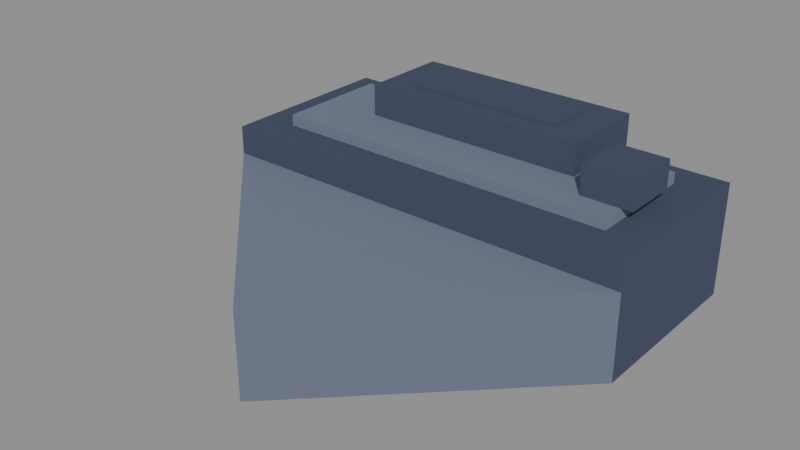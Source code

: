 # Source: s2-miner-inactive-00.blend  (saved by Blender 5.2.44; exported with 4.5.12 LTS)
import bpy
from mathutils import Matrix  # noqa: F401  (used for matrix-valued properties, if any)

bpy.ops.wm.read_factory_settings(use_empty=True)
scene = bpy.context.scene
scene.name = 'Scene'

# ---- materials (node trees are filled in below, after node groups)
mat_pal_dim_0 = bpy.data.materials.new('pal-dim_0')
mat_pal_dim_1 = bpy.data.materials.new('pal-dim_1')

# ---- material node trees
mat_pal_dim_0.use_nodes = True; mat_pal_dim_0.node_tree.nodes.clear()
_N = mat_pal_dim_0.node_tree.nodes; _L = mat_pal_dim_0.node_tree.links
n0 = _N.new('ShaderNodeOutputMaterial'); n0.name = 'Material Output'; n0.location = (0, 0)
n1 = _N.new('ShaderNodeBsdfToon'); n1.name = 'Toon BSDF'; n1.location = (0, 0)
n1.width = 160
n1.inputs[0].default_value = (0.05464, 0.06621, 0.1025, 1.0)
n1.inputs[1].default_value = 0.8
n2 = _N.new('ShaderNodeEmission'); n2.name = 'Emission'; n2.location = (0, 0)
n2.inputs[0].default_value = (0.02732, 0.0331, 0.05127, 1.0)
n2.inputs[1].default_value = 0.25
n3 = _N.new('ShaderNodeAddShader'); n3.name = 'Add Shader'; n3.location = (0, 0)
_L.new(n1.outputs[0], n3.inputs[0])
_L.new(n2.outputs[0], n3.inputs[1])
_L.new(n3.outputs[0], n0.inputs[0])
n0.is_active_output = True
mat_pal_dim_1.use_nodes = True; mat_pal_dim_1.node_tree.nodes.clear()
_N = mat_pal_dim_1.node_tree.nodes; _L = mat_pal_dim_1.node_tree.links
n0 = _N.new('ShaderNodeOutputMaterial'); n0.name = 'Material Output'; n0.location = (0, 0)
n1 = _N.new('ShaderNodeBsdfToon'); n1.name = 'Toon BSDF'; n1.location = (0, 0)
n1.width = 160
n1.inputs[0].default_value = (0.137, 0.1564, 0.214, 1.0)
n1.inputs[1].default_value = 0.8
n2 = _N.new('ShaderNodeEmission'); n2.name = 'Emission'; n2.location = (0, 0)
n2.inputs[0].default_value = (0.06848, 0.07819, 0.107, 1.0)
n2.inputs[1].default_value = 0.25
n3 = _N.new('ShaderNodeAddShader'); n3.name = 'Add Shader'; n3.location = (0, 0)
_L.new(n1.outputs[0], n3.inputs[0])
_L.new(n2.outputs[0], n3.inputs[1])
_L.new(n3.outputs[0], n0.inputs[0])
n0.is_active_output = True

# ---- meshes
me_body = bpy.data.meshes.new('body')
me_body.from_pydata([(-0.5, -0.1333, 0.0), (0.5, -0.1333, 0.0), (0.5, 0.3, 0.0), (-0.5, 0.3, 0.0), (-0.5, -0.1333, 0.2667), (0.5, -0.1333, 0.2667), (0.5, 0.3, 0.2667), (-0.5, 0.3, 0.2667)], [], [(3, 2, 1, 0), (4, 5, 6, 7), (0, 1, 5, 4), (1, 2, 6, 5), (2, 3, 7, 6), (3, 0, 4, 7)])
me_body.materials.append(mat_pal_dim_0)
me_body.update()
me_body_top = bpy.data.meshes.new('body-top')
me_body_top.from_pydata([(-0.4133, -0.05333, 0.2667), (0.4133, -0.05333, 0.2667), (0.4133, 0.22, 0.2667), (-0.4133, 0.22, 0.2667), (-0.4133, -0.05333, 0.2933), (0.4133, -0.05333, 0.2933), (0.4133, 0.22, 0.2933), (-0.4133, 0.22, 0.2933)], [], [(3, 2, 1, 0), (4, 5, 6, 7), (0, 1, 5, 4), (1, 2, 6, 5), (2, 3, 7, 6), (3, 0, 4, 7)])
me_body_top.materials.append(mat_pal_dim_1)
me_body_top.update()
me_hopper = bpy.data.meshes.new('hopper')
me_hopper.from_pydata([(-0.2667, 0.06667, 0.2933), (0.2667, 0.06667, 0.2933), (0.2667, 0.28, 0.2933), (-0.2667, 0.28, 0.2933), (-0.2667, 0.06667, 0.3667), (0.2667, 0.06667, 0.3667), (0.2667, 0.28, 0.3667), (-0.2667, 0.28, 0.3667)], [], [(3, 2, 1, 0), (4, 5, 6, 7), (0, 1, 5, 4), (1, 2, 6, 5), (2, 3, 7, 6), (3, 0, 4, 7)])
me_hopper.materials.append(mat_pal_dim_0)
me_hopper.update()
me_hopper_in = bpy.data.meshes.new('hopper-in')
me_hopper_in.from_pydata([(-0.1867, 0.1133, 0.3667), (0.1867, 0.1133, 0.3667), (0.1867, 0.2333, 0.3667), (-0.1867, 0.2333, 0.3667), (-0.1867, 0.1133, 0.3733), (0.1867, 0.1133, 0.3733), (0.1867, 0.2333, 0.3733), (-0.1867, 0.2333, 0.3733)], [], [(3, 2, 1, 0), (4, 5, 6, 7), (0, 1, 5, 4), (1, 2, 6, 5), (2, 3, 7, 6), (3, 0, 4, 7)])
me_hopper_in.materials.append(mat_pal_dim_0)
me_hopper_in.update()
me_lamp = bpy.data.meshes.new('lamp')
me_lamp.from_pydata([(0.32, 0.0, 0.2933), (0.44, 0.0, 0.2933), (0.44, 0.1333, 0.2933), (0.32, 0.1333, 0.2933), (0.32, 0.0, 0.36), (0.44, 0.0, 0.36), (0.44, 0.1333, 0.36), (0.32, 0.1333, 0.36)], [], [(3, 2, 1, 0), (4, 5, 6, 7), (0, 1, 5, 4), (1, 2, 6, 5), (2, 3, 7, 6), (3, 0, 4, 7)])
me_lamp.materials.append(mat_pal_dim_0)
me_lamp.update()
me_drill_0 = bpy.data.meshes.new('drill-0')
me_drill_0.from_pydata([(-0.5, -0.1333, 0.0), (0.5, -0.1333, 0.0), (0.375, -0.2567, 0.0), (-0.375, -0.2567, 0.0), (-0.5, -0.1333, 0.2), (0.5, -0.1333, 0.2), (0.375, -0.2567, 0.2), (-0.375, -0.2567, 0.2)], [], [(0, 1, 2, 3), (7, 6, 5, 4), (3, 2, 6, 7), (2, 1, 5, 6), (1, 0, 4, 5), (0, 3, 7, 4)])
me_drill_0.materials.append(mat_pal_dim_1)
me_drill_0.update()
me_drill_1 = bpy.data.meshes.new('drill-1')
me_drill_1.from_pydata([(-0.375, -0.2567, 0.0), (0.375, -0.2567, 0.0), (0.25, -0.38, 0.0), (-0.25, -0.38, 0.0), (-0.375, -0.2567, 0.2), (0.375, -0.2567, 0.2), (0.25, -0.38, 0.2), (-0.25, -0.38, 0.2)], [], [(0, 1, 2, 3), (7, 6, 5, 4), (3, 2, 6, 7), (2, 1, 5, 6), (1, 0, 4, 5), (0, 3, 7, 4)])
me_drill_1.materials.append(mat_pal_dim_1)
me_drill_1.update()
me_drill_2 = bpy.data.meshes.new('drill-2')
me_drill_2.from_pydata([(-0.25, -0.38, 0.0), (0.25, -0.38, 0.0), (0.125, -0.5033, 0.0), (-0.125, -0.5033, 0.0), (-0.25, -0.38, 0.2), (0.25, -0.38, 0.2), (0.125, -0.5033, 0.2), (-0.125, -0.5033, 0.2)], [], [(0, 1, 2, 3), (7, 6, 5, 4), (3, 2, 6, 7), (2, 1, 5, 6), (1, 0, 4, 5), (0, 3, 7, 4)])
me_drill_2.materials.append(mat_pal_dim_1)
me_drill_2.update()
me_drill_3 = bpy.data.meshes.new('drill-3')
me_drill_3.from_pydata([(-0.125, -0.5033, 0.0), (0.125, -0.5033, 0.0), (0.0, -0.6267, 0.0), (-0.125, -0.5033, 0.2), (0.125, -0.5033, 0.2), (0.0, -0.6267, 0.2)], [], [(0, 1, 2), (5, 4, 3), (2, 1, 4, 5), (1, 0, 3, 4), (0, 2, 5, 3)])
me_drill_3.materials.append(mat_pal_dim_1)
me_drill_3.update()

# ---- objects
ob_body = bpy.data.objects.new('body', me_body)
ob_body_top = bpy.data.objects.new('body-top', me_body_top)
ob_hopper = bpy.data.objects.new('hopper', me_hopper)
ob_hopper_in = bpy.data.objects.new('hopper-in', me_hopper_in)
ob_lamp = bpy.data.objects.new('lamp', me_lamp)
ob_drill_0 = bpy.data.objects.new('drill-0', me_drill_0)
ob_drill_1 = bpy.data.objects.new('drill-1', me_drill_1)
ob_drill_2 = bpy.data.objects.new('drill-2', me_drill_2)
ob_drill_3 = bpy.data.objects.new('drill-3', me_drill_3)

# ---- transforms, parenting, visibility, modifiers, constraints
ob_body.location = (0.0, 0.0, 0.0)
ob_body_top.location = (0.0, 0.0, 0.0)
ob_hopper.location = (0.0, 0.0, 0.0)
ob_hopper_in.location = (0.0, 0.0, 0.0)
ob_lamp.location = (0.0, 0.0, 0.0)
ob_drill_0.location = (0.0, 0.0, 0.0)
ob_drill_1.location = (0.0, 0.0, 0.0)
ob_drill_2.location = (0.0, 0.0, 0.0)
ob_drill_3.location = (0.0, 0.0, 0.0)

# ---- collection membership
scene.collection.objects.link(ob_body)
scene.collection.objects.link(ob_body_top)
scene.collection.objects.link(ob_hopper)
scene.collection.objects.link(ob_hopper_in)
scene.collection.objects.link(ob_lamp)
scene.collection.objects.link(ob_drill_0)
scene.collection.objects.link(ob_drill_1)
scene.collection.objects.link(ob_drill_2)
scene.collection.objects.link(ob_drill_3)

# ---- scene / render settings (as saved in the file)
scene.frame_start = 1; scene.frame_end = 250; scene.frame_set(1)
scene.render.engine = 'BLENDER_EEVEE_NEXT'
scene.render.bake_bias = 0.0
scene.render.bake_samples = 0
scene.render.compositor_device = 'GPU'
scene.eevee.use_volume_custom_range = False
scene.eevee.fast_gi_thickness_near = 0.1
scene.eevee.fast_gi_thickness_far = 0.0
scene.eevee.ray_tracing_options.screen_trace_thickness = 0.1
bpy.context.view_layer.update()

# ---- added for rendering (the .blend has no active camera and no usable light): camera, sun + grey world if the file has none
cam_auto = bpy.data.cameras.new('AutoCamera')
cam_auto.lens = 50.0
cam_auto.sensor_width = 36.0
cam_auto.clip_end = 1000.0
ob_auto_camera = bpy.data.objects.new('AutoCamera', cam_auto)
scene.collection.objects.link(ob_auto_camera)
ob_auto_camera.location = (1.30784, -1.73274, 1.23294)
ob_auto_camera.rotation_euler = (1.09748, -7.21219e-08, 0.694738)
scene.camera = ob_auto_camera
light_auto_sun = bpy.data.lights.new('AutoSun', 'SUN')
light_auto_sun.energy = 3.0
light_auto_sun.angle = 0.0523599
ob_auto_sun = bpy.data.objects.new('AutoSun', light_auto_sun)
scene.collection.objects.link(ob_auto_sun)
ob_auto_sun.rotation_euler = (0.872665, 0.174533, 0.523599)
if scene.world is None:
    world_auto = bpy.data.worlds.new('AutoWorld')
    world_auto.color = (0.3, 0.3, 0.3)
    scene.world = world_auto
bpy.context.view_layer.update()
